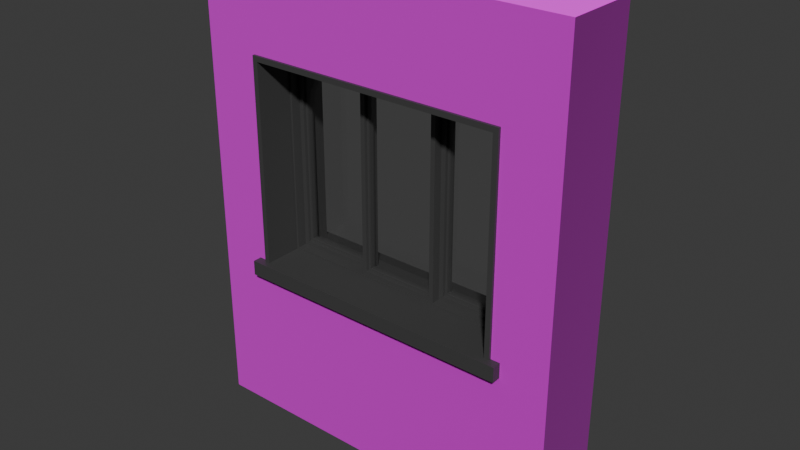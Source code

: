 # Source: Window_1x2_Transparent.blend  (saved by Blender 4.2.66; exported with 4.5.12 LTS)
import bpy
from mathutils import Matrix  # noqa: F401  (used for matrix-valued properties, if any)

bpy.ops.wm.read_factory_settings(use_empty=True)
scene = bpy.context.scene
scene.name = 'Scene'

# ---- collections
col_collection = bpy.data.collections.new('Collection'); scene.collection.children.link(col_collection)

# ---- images (referenced by path relative to the original .blend; pixels are not part of the script)
import os
ASSET_DIR = os.environ.get("B2B_ASSET_DIR", "")  # directory of the original .blend (textures are referenced by path, not embedded)
HERE = os.path.dirname(os.path.abspath(__file__))  # packed textures are extracted next to this script under _unpacked/

def load_image(name, relpath, width, height, colorspace="sRGB"):
    """Load a texture the original file referenced (path relative to the .blend, or extracted next to this script)."""
    p = next((c for c in (os.path.join(HERE, relpath), os.path.join(ASSET_DIR, relpath)) if relpath and os.path.exists(c)), "")
    if p:
        img = bpy.data.images.load(p, check_existing=True)
        img.name = name
    else:  # same state as the original file: an image datablock whose file is absent (Cycles renders it pink)
        img = bpy.data.images.new(name, width, height)
        img.source = "FILE"
        img.filepath = "//" + (relpath or name)
    img.colorspace_settings.name = colorspace
    return img
img_diffuse_texture_001 = load_image('Diffuse Texture.001', 'Grid_Albedo.png', 1024, 1024, 'sRGB')
img_diffuse_texture_002 = load_image('Diffuse Texture.002', 'Grid_Normal.png', 1024, 1024, 'Non-Color')
img_diffuse_texture = load_image('Diffuse Texture', 'Grid_Mask.png', 1024, 1024, 'Non-Color')

# ---- materials (node trees are filled in below, after node groups)
mat_x = bpy.data.materials.new('材质')
mat_x.roughness = 0.9293
mat_x.specular_intensity = 1.0
mat_material_001 = bpy.data.materials.new('Material.001')
mat_material_002 = bpy.data.materials.new('Material.002')

# ---- material node trees
mat_x.use_nodes = True; mat_x.node_tree.nodes.clear()
_N = mat_x.node_tree.nodes; _L = mat_x.node_tree.links
n0 = _N.new('ShaderNodeBsdfPrincipled'); n0.name = 'Principled BSDF'; n0.location = (10, 300)
n0.inputs[2].default_value = 0.9293
n0.inputs[13].default_value = 1.0
n1 = _N.new('ShaderNodeOutputMaterial'); n1.name = 'Material Output'; n1.location = (300, 300)
n2 = _N.new('ShaderNodeNormalMap'); n2.name = 'Normal Map'; n2.location = (-300, -300)
n2.label = 'Normal/Map'
n3 = _N.new('ShaderNodeTexImage'); n3.name = 'Image Texture'; n3.location = (-300, 600)
n3.image = img_diffuse_texture_001
n4 = _N.new('ShaderNodeTexImage'); n4.name = 'Image Texture.001'; n4.location = (-600, -900)
n4.image = img_diffuse_texture_002
n5 = _N.new('ShaderNodeTexImage'); n5.name = 'Image Texture.002'; n5.location = (-300, 300)
n5.image = img_diffuse_texture
_L.new(n0.outputs[0], n1.inputs[0])
_L.new(n2.outputs[0], n0.inputs[5])
_L.new(n3.outputs[0], n0.inputs[0])
_L.new(n4.outputs[0], n2.inputs[1])
_L.new(n5.outputs[0], n0.inputs[1])
n1.is_active_output = True
mat_material_001.use_nodes = True; mat_material_001.node_tree.nodes.clear()
_N = mat_material_001.node_tree.nodes; _L = mat_material_001.node_tree.links
n0 = _N.new('ShaderNodeBsdfPrincipled'); n0.name = 'Principled BSDF'; n0.location = (10, 300)
n0.inputs[1].default_value = 1.0
n0.inputs[2].default_value = 0.0
n0.inputs[4].default_value = 0.1
n1 = _N.new('ShaderNodeOutputMaterial'); n1.name = 'Material Output'; n1.location = (300, 300)
_L.new(n0.outputs[0], n1.inputs[0])
n1.is_active_output = True
mat_material_002.use_nodes = True; mat_material_002.node_tree.nodes.clear()
_N = mat_material_002.node_tree.nodes; _L = mat_material_002.node_tree.links
n0 = _N.new('ShaderNodeBsdfPrincipled'); n0.name = 'Principled BSDF'; n0.location = (10, 300)
n0.inputs[0].default_value = (0.05318, 0.05318, 0.05318, 1.0)
n1 = _N.new('ShaderNodeOutputMaterial'); n1.name = 'Material Output'; n1.location = (300, 300)
_L.new(n0.outputs[0], n1.inputs[0])
n1.is_active_output = True

# ---- world
world_world = bpy.data.worlds.new('World'); scene.world = world_world
world_world.use_nodes = True; world_world.node_tree.nodes.clear()
_N = world_world.node_tree.nodes; _L = world_world.node_tree.links
n0 = _N.new('ShaderNodeOutputWorld'); n0.name = 'World Output'; n0.location = (300, 300)
n1 = _N.new('ShaderNodeBackground'); n1.name = 'Background'; n1.location = (10, 300)
n1.inputs[0].default_value = (0.05088, 0.05088, 0.05088, 1.0)
_L.new(n1.outputs[0], n0.inputs[0])
n0.is_active_output = True
world_world.color = (0.05088, 0.05088, 0.05088)
world_world.sun_shadow_jitter_overblur = 0.0

# ---- meshes
me_window_1x2 = bpy.data.meshes.new('Window_1x2')
me_window_1x2.from_pydata([(100.0, 1.837e-15, -30.0), (100.0, 250.0, -30.0), (100.0, -6.123e-16, 10.0), (100.0, 250.0, 10.0), (-100.0, 1.837e-15, -30.0), (-100.0, 250.0, -30.0), (-100.0, -6.123e-16, 10.0), (-100.0, 250.0, 10.0), (-100.0, 200.0, -30.0), (-100.0, 200.0, 10.0), (100.0, 200.0, 10.0), (100.0, 200.0, -30.0), (70.0, -6.123e-16, 10.0), (-70.0, -6.123e-16, 10.0), (-70.0, 250.0, 10.0), (70.0, 250.0, 10.0), (-70.0, 1.837e-15, -30.0), (70.0, 1.837e-15, -30.0), (70.0, 250.0, -30.0), (-70.0, 250.0, -30.0), (70.0, 200.0, -30.0), (-70.0, 200.0, -30.0), (-70.0, 200.0, 10.0), (70.0, 200.0, 10.0), (100.0, 85.0, 10.0), (70.0, 85.0, 10.0), (-100.0, 85.0, 10.0), (-100.0, 85.0, -30.0), (100.0, 85.0, -30.0), (-70.0, 85.0, -30.0), (70.0, 85.0, -30.0), (-70.0, 85.0, 10.0), (74.92, 81.63, -38.34), (74.92, 86.4, -38.34), (74.92, 82.41, 14.79), (74.92, 90.34, 14.79), (-74.92, 81.63, -38.34), (-74.92, 86.4, -38.34), (-74.92, 82.41, 14.79), (-74.92, 90.34, 14.79), (74.92, 82.41, -26.74), (74.92, 90.34, -26.74), (-74.92, 82.41, -26.74), (-74.92, 90.34, -26.74), (-67.2, 197.2, -31.37), (-67.2, 197.2, 11.37), (-67.2, 87.8, 11.37), (-67.2, 87.8, -31.37), (67.2, 197.2, -31.37), (67.2, 87.8, -31.37), (67.2, 197.2, 11.37), (67.2, 87.8, 11.37), (-70.0, 200.0, -31.37), (-70.0, 200.0, 11.37), (-70.0, 85.0, 11.37), (-70.0, 85.0, -31.37), (70.0, 200.0, -31.37), (70.0, 85.0, -31.37), (70.0, 200.0, 11.37), (70.0, 85.0, 11.37), (66.14, 91.33, -21.58), (66.14, 196.1, -21.58), (-66.15, 91.33, -21.58), (-66.15, 196.1, -21.58), (-66.15, 91.33, -8.978), (66.14, 91.33, -8.978), (-66.15, 196.1, -8.978), (66.14, 196.1, -8.978), (-67.2, 197.2, -21.58), (-67.2, 197.2, -8.978), (-67.2, 90.27, -8.978), (-67.2, 90.27, -21.58), (67.19, 197.2, -21.58), (67.19, 90.27, -21.58), (67.19, 197.2, -8.978), (67.19, 90.27, -8.978), (-63.71, 193.7, -21.09), (-63.71, 193.7, -14.24), (-63.71, 93.76, -14.24), (-63.71, 93.76, -21.09), (-24.49, 193.7, -21.09), (-24.49, 93.76, -21.09), (-24.49, 193.7, -14.24), (-24.49, 93.76, -14.24), (-66.15, 196.1, -21.09), (-66.15, 196.1, -14.24), (-66.15, 91.33, -14.24), (-66.15, 91.33, -21.09), (-22.05, 196.1, -21.09), (-22.05, 91.33, -21.09), (-22.05, 196.1, -14.24), (-22.05, 91.33, -14.24), (-63.71, 193.7, -15.95), (-63.71, 193.7, -19.37), (-63.71, 93.76, -15.95), (-63.71, 93.76, -19.37), (-24.49, 193.7, -15.95), (-24.49, 193.7, -19.37), (-24.49, 93.76, -15.95), (-24.49, 93.76, -19.37), (-62.59, 192.6, -15.95), (-62.59, 192.6, -19.37), (-62.59, 94.89, -15.95), (-62.59, 94.89, -19.37), (-25.61, 192.6, -15.95), (-25.61, 192.6, -19.37), (-25.61, 94.89, -15.95), (-25.61, 94.89, -19.37), (-63.23, 193.1, -16.77), (-63.23, 193.1, -18.55), (-63.23, 94.17, -16.77), (-63.23, 94.17, -18.55), (-24.97, 193.1, -16.77), (-24.97, 193.1, -18.55), (-24.97, 94.17, -16.77), (-24.97, 94.17, -18.55), (24.48, 193.7, -21.09), (24.48, 193.7, -14.24), (24.48, 93.76, -14.24), (24.48, 93.76, -21.09), (63.7, 193.7, -21.09), (63.7, 93.76, -21.09), (63.7, 193.7, -14.24), (63.7, 93.76, -14.24), (22.04, 196.1, -21.09), (22.04, 196.1, -14.24), (22.04, 91.33, -14.24), (22.04, 91.33, -21.09), (66.14, 196.1, -21.09), (66.14, 91.33, -21.09), (66.14, 196.1, -14.24), (66.14, 91.33, -14.24), (24.48, 193.7, -15.95), (24.48, 193.7, -19.37), (24.48, 93.76, -15.95), (24.48, 93.76, -19.37), (63.7, 193.7, -15.95), (63.7, 193.7, -19.37), (63.7, 93.76, -15.95), (63.7, 93.76, -19.37), (25.6, 192.6, -15.95), (25.6, 192.6, -19.37), (25.6, 94.89, -15.95), (25.6, 94.89, -19.37), (62.58, 192.6, -15.95), (62.58, 192.6, -19.37), (62.58, 94.89, -15.95), (62.58, 94.89, -19.37), (24.96, 193.1, -16.77), (24.96, 193.1, -18.55), (24.96, 94.17, -16.77), (24.96, 94.17, -18.55), (63.22, 193.1, -16.77), (63.22, 193.1, -18.55), (63.22, 94.17, -16.77), (63.22, 94.17, -18.55), (-19.61, 193.7, -16.39), (-19.61, 193.7, -9.541), (-19.61, 93.76, -9.541), (-19.61, 93.76, -16.39), (19.6, 193.7, -16.39), (19.6, 93.76, -16.39), (19.6, 193.7, -9.541), (19.6, 93.76, -9.541), (-22.05, 196.1, -16.39), (-22.05, 196.1, -9.541), (-22.05, 91.33, -9.541), (-22.05, 91.33, -16.39), (22.04, 196.1, -16.39), (22.04, 91.33, -16.39), (22.04, 196.1, -9.541), (22.04, 91.33, -9.541), (-19.61, 193.7, -11.25), (-19.61, 193.7, -14.68), (-19.61, 93.76, -11.25), (-19.61, 93.76, -14.68), (19.6, 193.7, -11.25), (19.6, 193.7, -14.68), (19.6, 93.76, -11.25), (19.6, 93.76, -14.68), (-18.49, 192.6, -11.25), (-18.49, 192.6, -14.68), (-18.49, 94.89, -11.25), (-18.49, 94.89, -14.68), (18.48, 192.6, -11.25), (18.48, 192.6, -14.68), (18.48, 94.89, -11.25), (18.48, 94.89, -14.68), (-19.13, 193.1, -12.07), (-19.13, 193.1, -13.86), (-19.13, 94.17, -12.07), (-19.13, 94.17, -13.86), (19.12, 193.1, -12.07), (19.12, 193.1, -13.86), (19.12, 94.17, -12.07), (19.12, 94.17, -13.86)], [], [(11, 1, 3, 10), (7, 14, 19, 5), (9, 7, 5, 8), (24, 10, 23, 25), (2, 12, 17, 0), (8, 5, 19, 21), (15, 3, 1, 18), (22, 14, 7, 9), (20, 18, 1, 11), (13, 6, 4, 16), (15, 18, 19, 14), (13, 16, 17, 12), (30, 17, 16, 29), (31, 13, 12, 25), (10, 3, 15, 23), (14, 22, 23, 15), (18, 20, 21, 19), (30, 20, 11, 28), (31, 22, 9, 26), (27, 8, 21, 29), (26, 9, 8, 27), (28, 11, 10, 24), (0, 28, 24, 2), (6, 26, 27, 4), (4, 27, 29, 16), (13, 31, 26, 6), (17, 30, 28, 0), (31, 25, 30, 29), (29, 21, 22, 31), (2, 24, 25, 12), (25, 23, 20, 30), (20, 23, 22, 21), (40, 41, 35, 34), (34, 35, 39, 38), (42, 43, 37, 36), (36, 37, 33, 32), (40, 42, 36, 32), (43, 41, 33, 37), (39, 35, 41, 43), (34, 38, 42, 40), (38, 39, 43, 42), (32, 33, 41, 40), (50, 45, 44, 48), (46, 47, 44, 45), (51, 50, 48, 49), (51, 49, 47, 46), (58, 56, 52, 53), (54, 53, 52, 55), (59, 57, 56, 58), (59, 54, 55, 57), (45, 50, 58, 53), (51, 46, 54, 59), (46, 45, 53, 54), (44, 47, 55, 52), (48, 44, 52, 56), (47, 49, 57, 55), (50, 51, 59, 58), (49, 48, 56, 57), (74, 72, 68, 69), (70, 69, 68, 71), (75, 73, 72, 74), (75, 70, 71, 73), (68, 63, 62, 71), (71, 62, 60, 73), (73, 60, 61, 72), (69, 66, 67, 74), (70, 64, 66, 69), (72, 61, 63, 68), (74, 67, 65, 75), (75, 65, 64, 70), (65, 60, 62, 64), (65, 67, 61, 60), (64, 62, 63, 66), (67, 66, 63, 61), (97, 93, 76, 80), (95, 79, 76, 93), (99, 97, 80, 81), (99, 81, 79, 95), (91, 89, 88, 90), (77, 82, 90, 85), (83, 78, 86, 91), (78, 77, 85, 86), (76, 79, 87, 84), (80, 76, 84, 88), (79, 81, 89, 87), (82, 83, 91, 90), (81, 80, 88, 89), (83, 98, 94, 78), (98, 96, 104, 106), (83, 82, 96, 98), (92, 94, 102, 100), (78, 94, 92, 77), (96, 92, 100, 104), (82, 77, 92, 96), (99, 95, 103, 107), (106, 104, 105, 107), (102, 103, 101, 100), (104, 100, 101, 105), (106, 107, 103, 102), (94, 98, 106, 102), (93, 97, 105, 101), (95, 93, 101, 103), (97, 99, 107, 105), (114, 115, 113, 112), (110, 108, 109, 111), (112, 113, 109, 108), (114, 110, 111, 115), (115, 111, 109, 113), (114, 112, 108, 110), (137, 133, 116, 120), (135, 119, 116, 133), (139, 137, 120, 121), (139, 121, 119, 135), (131, 129, 128, 130), (117, 122, 130, 125), (123, 118, 126, 131), (118, 117, 125, 126), (116, 119, 127, 124), (120, 116, 124, 128), (119, 121, 129, 127), (122, 123, 131, 130), (121, 120, 128, 129), (123, 138, 134, 118), (138, 136, 144, 146), (123, 122, 136, 138), (132, 134, 142, 140), (118, 134, 132, 117), (136, 132, 140, 144), (122, 117, 132, 136), (139, 135, 143, 147), (146, 144, 145, 147), (142, 143, 141, 140), (144, 140, 141, 145), (146, 147, 143, 142), (134, 138, 146, 142), (133, 137, 145, 141), (135, 133, 141, 143), (137, 139, 147, 145), (154, 155, 153, 152), (150, 148, 149, 151), (152, 153, 149, 148), (154, 150, 151, 155), (155, 151, 149, 153), (154, 152, 148, 150), (177, 173, 156, 160), (175, 159, 156, 173), (179, 177, 160, 161), (179, 161, 159, 175), (171, 169, 168, 170), (157, 162, 170, 165), (163, 158, 166, 171), (158, 157, 165, 166), (156, 159, 167, 164), (160, 156, 164, 168), (159, 161, 169, 167), (162, 163, 171, 170), (161, 160, 168, 169), (163, 178, 174, 158), (178, 176, 184, 186), (163, 162, 176, 178), (172, 174, 182, 180), (158, 174, 172, 157), (176, 172, 180, 184), (162, 157, 172, 176), (179, 175, 183, 187), (186, 184, 185, 187), (182, 183, 181, 180), (184, 180, 181, 185), (186, 187, 183, 182), (174, 178, 186, 182), (173, 177, 185, 181), (175, 173, 181, 183), (177, 179, 187, 185), (194, 195, 193, 192), (190, 188, 189, 191), (192, 193, 189, 188), (194, 190, 191, 195), (195, 191, 189, 193), (194, 192, 188, 190)])
me_window_1x2.polygons.foreach_set('use_smooth', [True] * 179)
me_window_1x2.polygons.foreach_set('material_index', [0, 0, 0, 0, 0, 0, 0, 0, 0, 0, 0, 0, 0, 0, 0, 0, 0, 0, 0, 0, 0, 0, 0, 0, 0, 0, 0, 2, 2, 0, 2, 2, 2, 2, 2, 2, 2, 2, 2, 2, 2, 2, 2, 2, 2, 2, 2, 2, 2, 2, 2, 2, 2, 2, 2, 2, 2, 2, 2, 2, 2, 2, 2, 2, 2, 2, 2, 2, 2, 2, 2, 2, 2, 2, 2, 2, 2, 2, 2, 2, 2, 2, 2, 2, 2, 2, 2, 2, 2, 2, 2, 2, 2, 2, 2, 2, 2, 2, 2, 2, 2, 2, 2, 2, 2, 2, 2, 1, 1, 2, 2, 2, 2, 2, 2, 2, 2, 2, 2, 2, 2, 2, 2, 2, 2, 2, 2, 2, 2, 2, 2, 2, 2, 2, 2, 2, 2, 2, 2, 2, 2, 2, 1, 1, 2, 2, 2, 2, 2, 2, 2, 2, 2, 2, 2, 2, 2, 2, 2, 2, 2, 2, 2, 2, 2, 2, 2, 2, 2, 2, 2, 2, 2, 2, 2, 2, 2, 1, 1])
_k = set([(0, 2), (0, 17), (0, 28), (1, 3), (1, 11), (1, 18), (2, 12), (2, 24), (3, 10), (3, 15), (4, 6), (4, 16), (4, 27), (5, 7), (5, 8), (5, 19), (6, 13), (6, 26), (7, 9), (7, 14), (8, 27), (9, 26), (10, 24), (11, 28), (12, 13), (14, 15), (16, 17), (18, 19), (20, 21), (20, 23), (20, 30), (21, 22), (21, 29), (22, 23), (22, 31), (23, 25), (25, 30), (25, 31), (29, 30), (29, 31), (32, 33), (32, 36), (32, 40), (33, 37), (33, 41), (34, 35), (34, 38), (34, 40), (35, 39), (35, 41), (36, 37), (36, 42), (37, 43), (38, 39), (38, 42), (39, 43), (40, 42), (41, 43), (44, 45), (44, 47), (44, 48), (45, 46), (45, 50), (46, 47), (46, 51), (47, 49), (48, 49), (48, 50), (49, 51), (50, 51), (52, 53), (52, 55), (52, 56), (53, 54), (53, 58), (54, 55), (54, 59), (55, 57), (56, 57), (56, 58), (57, 59), (58, 59), (60, 61), (60, 62), (60, 65), (61, 63), (61, 67), (62, 63), (62, 64), (63, 66), (64, 65), (64, 66), (65, 67), (66, 67), (68, 69), (68, 71), (68, 72), (69, 70), (69, 74), (70, 71), (70, 75), (71, 73), (72, 73), (72, 74), (73, 75), (74, 75), (76, 79), (76, 80), (76, 93), (77, 78), (77, 82), (77, 92), (78, 83), (78, 94), (79, 81), (79, 95), (80, 81), (80, 97), (81, 99), (82, 83), (82, 96), (83, 98), (84, 87), (84, 88), (85, 86), (85, 90), (86, 91), (87, 89), (88, 89), (88, 90), (89, 91), (90, 91), (92, 94), (92, 96), (93, 95), (93, 97), (94, 98), (95, 99), (96, 98), (97, 99), (100, 101), (100, 102), (100, 104), (101, 103), (101, 105), (102, 103), (102, 106), (103, 107), (104, 105), (104, 106), (105, 107), (106, 107), (108, 109), (108, 110), (108, 112), (109, 111), (109, 113), (110, 111), (110, 114), (111, 115), (112, 113), (112, 114), (113, 115), (114, 115), (116, 119), (116, 120), (116, 133), (117, 118), (117, 122), (117, 132), (118, 123), (118, 134), (119, 121), (119, 135), (120, 121), (120, 137), (121, 139), (122, 123), (122, 136), (123, 138), (124, 127), (124, 128), (125, 126), (125, 130), (126, 131), (127, 129), (128, 129), (128, 130), (129, 131), (130, 131), (132, 134), (132, 136), (133, 135), (133, 137), (134, 138), (135, 139), (136, 138), (137, 139), (140, 141), (140, 142), (140, 144), (141, 143), (141, 145), (142, 143), (142, 146), (143, 147), (144, 145), (144, 146), (145, 147), (146, 147), (148, 149), (148, 150), (148, 152), (149, 151), (149, 153), (150, 151), (150, 154), (151, 155), (152, 153), (152, 154), (153, 155), (154, 155), (156, 159), (156, 160), (156, 173), (157, 158), (157, 162), (157, 172), (158, 163), (158, 174), (159, 161), (159, 175), (160, 161), (160, 177), (161, 179), (162, 163), (162, 176), (163, 178), (164, 167), (164, 168), (165, 166), (165, 170), (166, 171), (167, 169), (168, 169), (168, 170), (169, 171), (170, 171), (172, 174), (172, 176), (173, 175), (173, 177), (174, 178), (175, 179), (176, 178), (177, 179), (180, 181), (180, 182), (180, 184), (181, 183), (181, 185), (182, 183), (182, 186), (183, 187), (184, 185), (184, 186), (185, 187), (186, 187), (188, 189), (188, 190), (188, 192), (189, 191), (189, 193), (190, 191), (190, 194), (191, 195), (192, 193), (192, 194), (193, 195), (194, 195)])
me_window_1x2.attributes.new('sharp_edge', 'BOOLEAN', 'EDGE').data.foreach_set('value', [ (min(e.vertices), max(e.vertices)) in _k for e in me_window_1x2.edges])
_uv = me_window_1x2.uv_layers.new(name='UV 贴图')
_uv.uv.foreach_set('vector', [0.7, 0.5, 0.7, 1.0, 0.3, 1.0, 0.3, 0.5, -0.5, 0.6, -0.2, 0.6, -0.2, 1.0, -0.5, 1.0, 0.7, 0.5, 0.7, 1.0, 0.3, 1.0, 0.3, 0.5, -0.5, 1.65, -0.5, 0.5, -0.2, 0.5, -0.2, 1.65, 1.0, 3.775e-09, 1.0, 0.1639, 0.9167, 0.1639, 0.9167, 0.0, 1.5, 0.5, 1.5, 1.0, 1.2, 1.0, 1.2, 0.5, 1.2, 0.6, 1.5, 0.6, 1.5, 1.0, 1.2, 1.0, 1.2, 0.5, 1.2, 3.576e-07, 1.5, 4.768e-07, 1.5, 0.5, -0.2, 0.5, -0.2, 1.0, -0.5, 1.0, -0.5, 0.5, 1.0, 0.3361, 1.0, 0.5, 0.9167, 0.5, 0.9167, 0.3361, 1.2, 0.6, 1.2, 1.0, -0.2, 1.0, -0.2, 0.6, 1.0, 0.3361, 0.9167, 0.3361, 0.9167, 0.1639, 1.0, 0.1639, -0.2, -0.65, -0.2, -1.5, 1.2, -1.5, 1.2, -0.65, 1.2, 1.65, 1.2, 2.5, -0.2, 2.5, -0.2, 1.65, -0.5, 0.5, -0.5, 0.0, -0.2, 2.384e-07, -0.2, 0.5, 1.2, 3.576e-07, 1.2, 0.5, -0.2, 0.5, -0.2, 2.384e-07, -0.2, 1.0, -0.2, 0.5, 1.2, 0.5, 1.2, 1.0, -0.2, -0.65, -0.2, 0.5, -0.5, 0.5, -0.5, -0.65, 1.2, 1.65, 1.2, 0.5, 1.5, 0.5, 1.5, 1.65, 1.5, -0.65, 1.5, 0.5, 1.2, 0.5, 1.2, -0.65, 0.7, -0.65, 0.7, 0.5, 0.3, 0.5, 0.3, -0.65, 0.7, -0.65, 0.7, 0.5, 0.3, 0.5, 0.3, -0.65, 0.7, -1.5, 0.7, -0.65, 0.3, -0.65, 0.3, -1.5, 0.7, -1.5, 0.7, -0.65, 0.3, -0.65, 0.3, -1.5, 1.5, -1.5, 1.5, -0.65, 1.2, -0.65, 1.2, -1.5, 1.2, 2.5, 1.2, 1.65, 1.5, 1.65, 1.5, 2.5, -0.2, -1.5, -0.2, -0.65, -0.5, -0.65, -0.5, -1.5, 0.4168, 0.4998, 0.4165, 0.4998, 0.4168, 0.5003, 0.4165, 0.5003, 0.4165, 0.5003, 0.4165, 0.5001, 0.4168, 0.4995, 0.4168, 0.4998, -0.5, 2.5, -0.5, 1.65, -0.2, 1.65, -0.2, 2.5, 0.4165, 0.4998, 0.4165, 0.4995, 0.4168, 0.5001, 0.4168, 0.5003, 0.4168, 0.5001, 0.4165, 0.4995, 0.4168, 0.4995, 0.4165, 0.5001, 0.3001, 1.664, 0.2209, 1.664, 0.2209, 1.249, 0.3001, 1.249, 0.3001, 1.249, 0.2209, 1.249, 0.2209, -0.2492, 0.3001, -0.2492, 0.3001, -0.6645, 0.2209, -0.6645, 0.2603, -0.7804, 0.3079, -0.7804, -0.3646, -0.2492, -0.3169, -0.2492, -0.3169, 1.249, -0.3646, 1.249, 0.7155, 1.249, 0.7155, -0.2492, 0.8317, -0.2492, 0.8317, 1.249, -0.1945, -0.2492, -0.1945, 1.249, -0.3169, 1.249, -0.3169, -0.2492, 0.2209, -0.2492, 0.2209, 1.249, -0.1945, 1.249, -0.1945, -0.2492, 0.3001, 1.249, 0.3001, -0.2492, 0.7155, -0.2492, 0.7155, 1.249, 0.3001, -0.2492, 0.2209, -0.2492, 0.2209, -0.6645, 0.3001, -0.6645, 0.3079, 1.78, 0.2603, 1.78, 0.2209, 1.664, 0.3001, 1.664, 0.6137, -2.776, 0.6137, -1.432, 0.1863, -1.432, 0.1863, -2.776, 0.6137, -0.338, 0.1863, -0.338, 0.1863, -1.432, 0.6137, -1.432, 0.6137, 1.006, 0.6137, 2.1, 0.1863, 2.1, 0.1863, 1.006, 0.6137, 1.006, 0.1863, 1.006, 0.1863, -0.338, 0.6137, -0.338, 0.2863, 0.8, 0.7137, 0.8, 0.7137, 2.2, 0.2863, 2.2, 0.2863, 3.35, 0.2863, 2.2, 0.7137, 2.2, 0.7137, 3.35, 0.2863, -0.35, 0.7137, -0.35, 0.7137, 0.8, 0.2863, 0.8, 0.2863, -0.35, 0.2863, -1.75, 0.7137, -1.75, 0.7137, -0.35, -0.472, -0.172, -0.472, 1.172, -0.5, 1.2, -0.5, -0.2, 0.622, 1.172, 0.622, -0.172, 0.65, -0.2, 0.65, 1.2, 0.622, -0.172, -0.472, -0.172, -0.5, -0.2, 0.65, -0.2, 0.472, -0.172, -0.622, -0.172, -0.65, -0.2, 0.5, -0.2, 0.472, 1.172, 0.472, -0.172, 0.5, -0.2, 0.5, 1.2, -0.622, -0.172, -0.622, 1.172, -0.65, 1.2, -0.65, -0.2, -0.472, 1.172, 0.622, 1.172, 0.65, 1.2, -0.5, 1.2, -0.622, 1.172, 0.472, 1.172, 0.5, 1.2, -0.65, 1.2, 0.2083, 0.25, 0.625, 0.75, 0.4167, 0.75, 0.4167, 0.25, 0.4167, 0.375, 0.4167, 0.25, 0.4167, 0.75, 0.4167, 0.875, 0.2083, 0.375, 0.625, 0.875, 0.625, 0.75, 0.2083, 0.25, 0.2083, 0.375, 0.4167, 0.375, 0.4167, 0.875, 0.625, 0.875, 1.432, 0.02804, 1.422, 0.03857, 0.3737, 0.03857, 0.3632, 0.02804, 0.3632, 0.02804, 0.3737, 0.03857, 0.3737, 1.361, 0.3632, 1.372, 0.3632, 1.372, 0.3737, 1.361, 1.422, 1.361, 1.432, 1.372, 0.4167, 0.25, 0.4167, 0.25, 0.2083, 0.25, 0.2083, 0.25, 0.4167, 0.375, 0.4167, 0.375, 0.4167, 0.25, 0.4167, 0.25, 1.432, 1.372, 1.422, 1.361, 1.422, 0.03857, 1.432, 0.02804, 0.2083, 0.25, 0.2083, 0.25, 0.2083, 0.375, 0.2083, 0.375, 0.2083, 0.375, 0.2083, 0.375, 0.4167, 0.375, 0.4167, 0.375, 0.126, 1.323, 2.086e-07, 1.323, 0.0, 0.0, 0.126, 0.0, 0.126, 1.323, 0.126, 2.371, 4.47e-07, 2.371, 2.086e-07, 1.323, 0.126, 4.742, 5.066e-07, 4.742, 5.066e-07, 3.694, 0.126, 3.694, 0.126, 2.371, 0.126, 3.694, 5.066e-07, 3.694, 4.47e-07, 2.371, 0.5102, 0.8064, 0.5102, 0.4143, 0.5274, 0.4143, 0.5274, 0.8064, 0.2833, 0.4003, 0.3004, 0.4003, 0.3004, 1.4, 0.2833, 1.4, 0.2481, 0.4003, 0.2481, 1.4, 0.2309, 1.4, 0.2309, 0.4003, 0.4706, 0.4143, 0.4877, 0.4143, 0.4877, 0.8064, 0.4706, 0.8064, 0.138, 0.3759, 0.2065, 0.3759, 0.2065, 1.424, 0.138, 1.424, 0.5742, 0.4143, 0.5742, 0.8064, 0.5498, 0.8308, 0.5498, 0.3899, 0.4481, 0.8064, 0.4481, 0.4143, 0.4725, 0.3899, 0.4725, 0.8308, 0.268, 0.4003, 0.268, 1.4, 0.2436, 1.424, 0.2436, 0.3759, 0.3004, 1.4, 0.3004, 0.4003, 0.3248, 0.3759, 0.3248, 1.424, 0.5274, 0.8064, 0.5274, 0.4143, 0.5517, 0.3899, 0.5517, 0.8308, 0.4877, 0.8064, 0.4877, 0.4143, 0.5121, 0.3899, 0.5121, 0.8308, 0.1136, 1.4, 0.1136, 0.4003, 0.138, 0.3759, 0.138, 1.424, 0.2309, 0.4003, 0.2309, 1.4, 0.2065, 1.424, 0.2065, 0.3759, 0.4481, 0.8064, 0.431, 0.8064, 0.431, 0.4143, 0.4481, 0.4143, 0.5283, 0.0003271, 0.5283, 0.9997, 0.5171, 0.9885, 0.5171, 0.01153, 0.1136, 0.4003, 0.1136, 1.4, 0.09652, 1.4, 0.09652, 0.4003, 0.4717, 0.9997, 0.4717, 0.0003268, 0.4829, 0.01153, 0.4829, 0.9885, 0.268, 0.4003, 0.2852, 0.4003, 0.2852, 1.4, 0.268, 1.4, 0.5283, 0.3039, 0.5283, 0.6961, 0.5171, 0.6849, 0.5171, 0.3151, 0.5742, 0.8064, 0.5742, 0.4143, 0.5914, 0.4143, 0.5914, 0.8064, 0.5283, 0.3039, 0.5283, 0.6961, 0.5171, 0.6849, 0.5171, 0.3151, 0.5171, 0.01153, 0.5171, 0.9885, 0.4829, 0.9885, 0.4829, 0.01153, 0.4829, 0.01153, 0.5171, 0.01153, 0.5171, 0.9885, 0.4829, 0.9885, 0.5171, 0.3151, 0.5171, 0.6849, 0.4829, 0.6849, 0.4829, 0.3151, 0.4829, 0.3151, 0.5171, 0.3151, 0.5171, 0.6849, 0.4829, 0.6849, 0.4717, 0.6961, 0.4717, 0.3039, 0.4829, 0.3151, 0.4829, 0.6849, 0.4717, 0.6961, 0.4717, 0.3039, 0.4829, 0.3151, 0.4829, 0.6849, 0.5283, 0.0003267, 0.5283, 0.9997, 0.5171, 0.9885, 0.5171, 0.01153, 0.4717, 0.9997, 0.4717, 0.0003271, 0.4829, 0.01153, 0.4829, 0.9885, 0.5089, 1.595, 0.4911, 1.595, 0.4911, 0.6051, 0.5089, 0.6051, 0.4911, 1.595, 0.4911, 0.6051, 0.5089, 0.6051, 0.5089, 1.595, 0.5089, 1.291, 0.4911, 1.291, 0.4911, 0.9087, 0.5089, 0.9087, 0.5089, 0.9087, 0.5089, 1.291, 0.4911, 1.291, 0.4911, 0.9087, 0.6913, 1.595, 0.3087, 1.595, 0.3087, 0.6051, 0.6913, 0.6051, 0.3087, 1.595, 0.3087, 0.6051, 0.6913, 0.6051, 0.6913, 1.595, 0.5102, 0.8064, 0.5102, 0.4143, 0.5274, 0.4143, 0.5274, 0.8064, 0.2833, 0.4003, 0.3004, 0.4003, 0.3004, 1.4, 0.2833, 1.4, 0.2481, 0.4003, 0.2481, 1.4, 0.2309, 1.4, 0.2309, 0.4003, 0.4706, 0.4143, 0.4877, 0.4143, 0.4877, 0.8064, 0.4706, 0.8064, 0.138, 0.3759, 0.2065, 0.3759, 0.2065, 1.424, 0.138, 1.424, 0.5742, 0.4143, 0.5742, 0.8064, 0.5498, 0.8308, 0.5498, 0.3899, 0.4481, 0.8064, 0.4481, 0.4143, 0.4725, 0.3899, 0.4725, 0.8308, 0.268, 0.4003, 0.268, 1.4, 0.2436, 1.424, 0.2436, 0.3759, 0.3004, 1.4, 0.3004, 0.4003, 0.3248, 0.3759, 0.3248, 1.424, 0.5274, 0.8064, 0.5274, 0.4143, 0.5517, 0.3899, 0.5517, 0.8308, 0.4877, 0.8064, 0.4877, 0.4143, 0.5121, 0.3899, 0.5121, 0.8308, 0.1136, 1.4, 0.1136, 0.4003, 0.138, 0.3759, 0.138, 1.424, 0.2309, 0.4003, 0.2309, 1.4, 0.2065, 1.424, 0.2065, 0.3759, 0.4481, 0.8064, 0.431, 0.8064, 0.431, 0.4143, 0.4481, 0.4143, 0.5283, 0.0003271, 0.5283, 0.9997, 0.5171, 0.9885, 0.5171, 0.01153, 0.1136, 0.4003, 0.1136, 1.4, 0.09652, 1.4, 0.09652, 0.4003, 0.4717, 0.9997, 0.4717, 0.0003268, 0.4829, 0.01153, 0.4829, 0.9885, 0.268, 0.4003, 0.2852, 0.4003, 0.2852, 1.4, 0.268, 1.4, 0.5283, 0.3039, 0.5283, 0.6961, 0.5171, 0.6849, 0.5171, 0.3151, 0.5742, 0.8064, 0.5742, 0.4143, 0.5914, 0.4143, 0.5914, 0.8064, 0.5283, 0.3039, 0.5283, 0.6961, 0.5171, 0.6849, 0.5171, 0.3151, 0.5171, 0.01153, 0.5171, 0.9885, 0.4829, 0.9885, 0.4829, 0.01153, 0.4829, 0.01153, 0.5171, 0.01153, 0.5171, 0.9885, 0.4829, 0.9885, 0.5171, 0.3151, 0.5171, 0.6849, 0.4829, 0.6849, 0.4829, 0.3151, 0.4829, 0.3151, 0.5171, 0.3151, 0.5171, 0.6849, 0.4829, 0.6849, 0.4717, 0.6961, 0.4717, 0.3039, 0.4829, 0.3151, 0.4829, 0.6849, 0.4717, 0.6961, 0.4717, 0.3039, 0.4829, 0.3151, 0.4829, 0.6849, 0.5283, 0.0003267, 0.5283, 0.9997, 0.5171, 0.9885, 0.5171, 0.01153, 0.4717, 0.9997, 0.4717, 0.0003271, 0.4829, 0.01153, 0.4829, 0.9885, 0.5089, 1.595, 0.4911, 1.595, 0.4911, 0.6051, 0.5089, 0.6051, 0.4911, 1.595, 0.4911, 0.6051, 0.5089, 0.6051, 0.5089, 1.595, 0.5089, 1.291, 0.4911, 1.291, 0.4911, 0.9087, 0.5089, 0.9087, 0.5089, 0.9087, 0.5089, 1.291, 0.4911, 1.291, 0.4911, 0.9087, 0.6913, 1.595, 0.3087, 1.595, 0.3087, 0.6051, 0.6913, 0.6051, 0.3087, 1.595, 0.3087, 0.6051, 0.6913, 0.6051, 0.6913, 1.595, 0.5102, 0.8064, 0.5102, 0.4143, 0.5274, 0.4143, 0.5274, 0.8064, 0.2833, 0.4003, 0.3004, 0.4003, 0.3004, 1.4, 0.2833, 1.4, 0.2481, 0.4003, 0.2481, 1.4, 0.2309, 1.4, 0.2309, 0.4003, 0.4706, 0.4143, 0.4877, 0.4143, 0.4877, 0.8064, 0.4706, 0.8064, 0.138, 0.3759, 0.2065, 0.3759, 0.2065, 1.424, 0.138, 1.424, 0.5742, 0.4143, 0.5742, 0.8064, 0.5498, 0.8308, 0.5498, 0.3899, 0.4481, 0.8064, 0.4481, 0.4143, 0.4725, 0.3899, 0.4725, 0.8308, 0.268, 0.4003, 0.268, 1.4, 0.2436, 1.424, 0.2436, 0.3759, 0.3004, 1.4, 0.3004, 0.4003, 0.3248, 0.3759, 0.3248, 1.424, 0.5274, 0.8064, 0.5274, 0.4143, 0.5517, 0.3899, 0.5517, 0.8308, 0.4877, 0.8064, 0.4877, 0.4143, 0.5121, 0.3899, 0.5121, 0.8308, 0.1136, 1.4, 0.1136, 0.4003, 0.138, 0.3759, 0.138, 1.424, 0.2309, 0.4003, 0.2309, 1.4, 0.2065, 1.424, 0.2065, 0.3759, 0.4481, 0.8064, 0.431, 0.8064, 0.431, 0.4143, 0.4481, 0.4143, 0.5283, 0.0003271, 0.5283, 0.9997, 0.5171, 0.9885, 0.5171, 0.01153, 0.1136, 0.4003, 0.1136, 1.4, 0.09652, 1.4, 0.09652, 0.4003, 0.4717, 0.9997, 0.4717, 0.0003268, 0.4829, 0.01153, 0.4829, 0.9885, 0.268, 0.4003, 0.2852, 0.4003, 0.2852, 1.4, 0.268, 1.4, 0.5283, 0.3039, 0.5283, 0.6961, 0.5171, 0.6849, 0.5171, 0.3151, 0.5742, 0.8064, 0.5742, 0.4143, 0.5914, 0.4143, 0.5914, 0.8064, 0.5283, 0.3039, 0.5283, 0.6961, 0.5171, 0.6849, 0.5171, 0.3151, 0.5171, 0.01153, 0.5171, 0.9885, 0.4829, 0.9885, 0.4829, 0.01153, 0.4829, 0.01153, 0.5171, 0.01153, 0.5171, 0.9885, 0.4829, 0.9885, 0.5171, 0.3151, 0.5171, 0.6849, 0.4829, 0.6849, 0.4829, 0.3151, 0.4829, 0.3151, 0.5171, 0.3151, 0.5171, 0.6849, 0.4829, 0.6849, 0.4717, 0.6961, 0.4717, 0.3039, 0.4829, 0.3151, 0.4829, 0.6849, 0.4717, 0.6961, 0.4717, 0.3039, 0.4829, 0.3151, 0.4829, 0.6849, 0.5283, 0.0003267, 0.5283, 0.9997, 0.5171, 0.9885, 0.5171, 0.01153, 0.4717, 0.9997, 0.4717, 0.0003271, 0.4829, 0.01153, 0.4829, 0.9885, 0.5089, 1.595, 0.4911, 1.595, 0.4911, 0.6051, 0.5089, 0.6051, 0.4911, 1.595, 0.4911, 0.6051, 0.5089, 0.6051, 0.5089, 1.595, 0.5089, 1.291, 0.4911, 1.291, 0.4911, 0.9087, 0.5089, 0.9087, 0.5089, 0.9087, 0.5089, 1.291, 0.4911, 1.291, 0.4911, 0.9087, 0.6913, 1.595, 0.3087, 1.595, 0.3087, 0.6051, 0.6913, 0.6051, 0.3087, 1.595, 0.3087, 0.6051, 0.6913, 0.6051, 0.6913, 1.595])
me_window_1x2.materials.append(mat_x)
me_window_1x2.materials.append(mat_material_001)
me_window_1x2.materials.append(mat_material_002)
me_window_1x2.update()
me_window_1x2.normals_split_custom_set([tuple(v) for v in zip(*[iter([1.0, 0.0, 0.0, 1.0, 0.0, 0.0, 1.0, 0.0, 0.0, 1.0, 0.0, 0.0, 0.0, 1.0, 0.0, 0.0, 1.0, 0.0, 0.0, 1.0, 0.0, 0.0, 1.0, 0.0, -1.0, 0.0, 0.0, -1.0, 0.0, 0.0, -1.0, 0.0, 0.0, -1.0, 0.0, 0.0, -1.769e-08, 0.0, 1.0, -1.769e-08, 0.0, 1.0, -1.179e-08, 0.0, 1.0, -1.35e-08, 0.0, 1.0, 0.0, -1.0, -6.123e-17, 0.0, -1.0, -6.123e-17, 0.0, -1.0, -6.123e-17, 0.0, -1.0, -6.123e-17, 0.0, 0.0, -1.0, 0.0, 0.0, -1.0, 0.0, 0.0, -1.0, 0.0, 0.0, -1.0, 0.0, 1.0, 0.0, 0.0, 1.0, 0.0, 0.0, 1.0, 0.0, 0.0, 1.0, 0.0, -1.356e-08, -4.561e-09, 1.0, -2.035e-08, -4.768e-09, 1.0, -4.069e-08, -9.537e-09, 1.0, -2.035e-08, -6.842e-09, 1.0, 0.0, 0.0, -1.0, 0.0, 0.0, -1.0, 0.0, 0.0, -1.0, 0.0, 0.0, -1.0, 0.0, -1.0, -6.123e-17, 0.0, -1.0, -6.123e-17, 0.0, -1.0, -6.123e-17, 0.0, -1.0, -6.123e-17, 0.0, 1.0, 0.0, 0.0, 1.0, 0.0, 0.0, 1.0, 0.0, 0.0, 1.0, 0.0, 0.0, -1.0, -6.123e-17, 0.0, -1.0, -6.123e-17, 0.0, -1.0, -6.123e-17, 0.0, -1.0, -6.123e-17, 0.0, 0.0, -1.0, 0.0, 0.0, -1.0, 0.0, 0.0, -1.0, 0.0, 0.0, -1.0, -1.71e-09, -1.382e-09, 1.0, -2.565e-09, 0.0, 1.0, -2.565e-09, 0.0, 1.0, -1.35e-08, 0.0, 1.0, -1.769e-08, 0.0, 1.0, 0.0, 0.0, 1.0, 0.0, 0.0, 1.0, -1.179e-08, 0.0, 1.0, -2.035e-08, -4.768e-09, 1.0, -1.356e-08, -4.561e-09, 1.0, -1.179e-08, 0.0, 1.0, 0.0, 0.0, 1.0, 0.0, 0.0, -1.0, 0.0, 0.0, -1.0, 0.0, 0.0, -1.0, 0.0, 0.0, -1.0, 0.0, 0.0, -1.0, 0.0, 0.0, -1.0, 0.0, 0.0, -1.0, 0.0, 0.0, -1.0, -1.71e-09, -1.382e-09, 1.0, -1.356e-08, -4.561e-09, 1.0, -2.035e-08, -6.842e-09, 1.0, 0.0, -2.073e-09, 1.0, 0.0, 0.0, -1.0, 0.0, 0.0, -1.0, 0.0, 0.0, -1.0, 0.0, 0.0, -1.0, -1.0, 0.0, 0.0, -1.0, 0.0, 0.0, -1.0, 0.0, 0.0, -1.0, 0.0, 0.0, 1.0, 0.0, 0.0, 1.0, 0.0, 0.0, 1.0, 0.0, 0.0, 1.0, 0.0, 0.0, 1.0, 0.0, 0.0, 1.0, 0.0, 0.0, 1.0, 0.0, 0.0, 1.0, 0.0, 0.0, -1.0, 0.0, 0.0, -1.0, 0.0, 0.0, -1.0, 0.0, 0.0, -1.0, 0.0, 0.0, 0.0, 0.0, -1.0, 0.0, 0.0, -1.0, 0.0, 0.0, -1.0, 0.0, 0.0, -1.0, -2.565e-09, 0.0, 1.0, -1.71e-09, -1.382e-09, 1.0, 0.0, -2.073e-09, 1.0, 0.0, 0.0, 1.0, 0.0, 0.0, -1.0, 0.0, 0.0, -1.0, 0.0, 0.0, -1.0, 0.0, 0.0, -1.0, 0.0, 1.0, 0.0, 0.0, 1.0, 0.0, 0.0, 1.0, 0.0, 0.0, 1.0, 0.0, 1.0, -1.451e-08, 0.0, 1.0, -1.451e-08, 0.0, 1.0, -1.451e-08, 0.0, 1.0, -1.451e-08, 0.0, 0.0, 0.0, 1.0, -1.769e-08, 0.0, 1.0, -1.35e-08, 0.0, 1.0, -2.565e-09, 0.0, 1.0, -1.0, 0.0, 0.0, -1.0, 0.0, 0.0, -1.0, 0.0, 0.0, -1.0, 0.0, 0.0, 0.0, -1.0, 0.0, 0.0, -1.0, 0.0, 0.0, -1.0, 0.0, 0.0, -1.0, 0.0, 1.0, 0.0, 0.0, 1.0, 0.0, 0.0, 1.0, 0.0, 0.0, 1.0, 0.0, 0.0, 0.0, 0.0, 1.0, 0.0, 0.0, 1.0, 0.0, 0.0, 1.0, 0.0, 0.0, 1.0, -1.0, 0.0, 0.0, -1.0, 0.0, 0.0, -1.0, 0.0, 0.0, -1.0, 0.0, 0.0, 0.0, 0.0, -1.0, 0.0, 0.0, -1.0, 0.0, 0.0, -1.0, 0.0, 0.0, -1.0, 0.0, -0.9978, 0.06684, 0.0, -0.9978, 0.06684, 0.0, -0.9978, 0.06684, 0.0, -0.9978, 0.06684, 0.0, 0.9468, -0.3218, 0.0, 0.9468, -0.3218, 0.0, 0.9468, -0.3218, 0.0, 0.9468, -0.3218, 0.0, 1.0, 0.0, 0.0, 1.0, 0.0, 0.0, 1.0, 0.0, 0.0, 1.0, 0.0, 0.0, -1.0, 0.0, 0.0, -1.0, 0.0, 0.0, -1.0, 0.0, 0.0, -1.0, 0.0, -1.0, 0.0, 0.0, -1.0, 0.0, 0.0, -1.0, 0.0, 0.0, -1.0, 0.0, 0.0, 1.0, 0.0, 0.0, 1.0, 0.0, 0.0, 1.0, 0.0, 0.0, 1.0, 0.0, 0.0, 0.0, -1.0, 0.0, 0.0, -1.0, 0.0, 0.0, -1.0, 0.0, 0.0, -1.0, 0.0, 1.0, 0.0, 0.0, 1.0, 0.0, 0.0, 1.0, 0.0, 0.0, 1.0, 0.0, 0.0, -1.0, 0.0, 0.0, -1.0, 0.0, 0.0, -1.0, 0.0, 0.0, -1.0, 0.0, 0.0, 0.0, 1.0, 0.0, 0.0, 1.0, 0.0, 0.0, 1.0, 0.0, 0.0, 1.0, 0.0, 0.0, 1.0, 0.0, 0.0, 1.0, 0.0, 0.0, 1.0, 0.0, 0.0, 1.0, 0.0, -1.0, 0.0, 0.0, -1.0, 0.0, 0.0, -1.0, 0.0, 0.0, -1.0, 0.0, 0.0, 1.0, 0.0, 0.0, 1.0, 0.0, 0.0, 1.0, 0.0, 0.0, 1.0, 0.0, 0.0, 0.0, -1.0, 0.0, 0.0, -1.0, 0.0, 0.0, -1.0, 0.0, 0.0, -1.0, 0.0, 0.0, 0.0, 1.0, 0.0, 0.0, 1.0, 0.0, 0.0, 1.0, 0.0, 0.0, 1.0, 0.0, 0.0, 1.0, 0.0, 0.0, 1.0, 0.0, 0.0, 1.0, 0.0, 0.0, 1.0, 0.0, 0.0, 1.0, 0.0, 0.0, 1.0, 0.0, 0.0, 1.0, 0.0, 0.0, 1.0, 3.886e-07, 0.0, -1.0, 3.886e-07, 0.0, -1.0, 3.886e-07, 0.0, -1.0, 3.886e-07, 0.0, -1.0, -3.886e-07, 0.0, -1.0, 3.886e-07, 0.0, -1.0, 3.886e-07, 0.0, -1.0, -3.886e-07, 0.0, -1.0, 3.886e-07, 0.0, -1.0, -3.886e-07, 0.0, -1.0, -3.886e-07, 0.0, -1.0, 3.886e-07, 0.0, -1.0, 0.0, 0.0, 1.0, 0.0, 0.0, 1.0, 0.0, 0.0, 1.0, 0.0, 0.0, 1.0, -3.886e-07, 0.0, -1.0, -3.886e-07, 0.0, -1.0, -3.886e-07, 0.0, -1.0, -3.886e-07, 0.0, -1.0, 0.0, 1.0, 0.0, 0.0, 1.0, 0.0, 0.0, 1.0, 0.0, 0.0, 1.0, 0.0, -1.0, 0.0, 0.0, -1.0, 0.0, 0.0, -1.0, 0.0, 0.0, -1.0, 0.0, 0.0, 1.0, 0.0, 0.0, 1.0, 0.0, 0.0, 1.0, 0.0, 0.0, 1.0, 0.0, 0.0, 0.0, -1.0, 0.0, 0.0, -1.0, 0.0, 0.0, -1.0, 0.0, 0.0, -1.0, 0.0, 1.044e-06, 0.0, -1.0, 1.044e-06, 0.0, -1.0, 1.044e-06, 0.0, -1.0, 1.044e-06, 0.0, -1.0, 1.044e-06, 0.0, -1.0, 1.044e-06, 0.0, -1.0, -6.843e-07, 0.0, -1.0, -6.844e-07, 0.0, -1.0, -6.844e-07, 0.0, -1.0, -6.843e-07, 0.0, -1.0, -6.843e-07, 0.0, -1.0, -6.844e-07, 0.0, -1.0, 1.283e-08, 0.0, 1.0, 1.283e-08, 0.0, 1.0, -4.705e-08, 0.0, 1.0, -4.705e-08, 0.0, 1.0, 1.283e-08, 0.0, 1.0, 1.283e-08, 0.0, 1.0, 1.283e-08, 0.0, 1.0, 1.283e-08, 0.0, 1.0, -6.844e-07, 0.0, -1.0, -6.843e-07, 0.0, -1.0, 1.044e-06, 0.0, -1.0, 1.044e-06, 0.0, -1.0, -4.705e-08, 0.0, 1.0, -4.705e-08, 0.0, 1.0, -4.705e-08, 0.0, 1.0, -4.705e-08, 0.0, 1.0, -4.705e-08, 0.0, 1.0, -4.705e-08, 0.0, 1.0, 1.283e-08, 0.0, 1.0, 1.283e-08, 0.0, 1.0, 0.0, 1.0, 0.0, 0.0, 1.0, 0.0, 0.0, 1.0, 0.0, 0.0, 1.0, 0.0, -1.0, 0.0, 0.0, -1.0, 0.0, 0.0, -1.0, 0.0, 0.0, -1.0, 0.0, 0.0, 1.0, 0.0, 0.0, 1.0, 0.0, 0.0, 1.0, 0.0, 0.0, 1.0, 0.0, 0.0, 0.0, -1.0, 0.0, 0.0, -1.0, 0.0, 0.0, -1.0, 0.0, 0.0, -1.0, 0.0, 0.0, -1.0, 0.0, 0.0, -1.0, 0.0, 0.0, -1.0, 0.0, 0.0, -1.0, 0.0, 1.0, 0.0, 0.0, 1.0, 0.0, 0.0, 1.0, 0.0, 0.0, 1.0, 0.0, 0.0, -1.0, 0.0, 0.0, -1.0, 0.0, 0.0, -1.0, 0.0, 0.0, -1.0, 0.0, 0.0, 0.0, 1.0, 0.0, 0.0, 1.0, 0.0, 0.0, 1.0, 0.0, 0.0, 1.0, 0.0, 1.0, 0.0, 0.0, 1.0, 0.0, 0.0, 1.0, 0.0, 0.0, 1.0, 0.0, 0.0, 0.0, 0.0, 1.0, 0.0, 0.0, 1.0, 0.0, 0.0, 1.0, 0.0, 0.0, 1.0, 0.0, 0.0, 1.0, 0.0, 0.0, 1.0, 0.0, 0.0, 1.0, 0.0, 0.0, 1.0, 0.0, 0.0, 1.0, 0.0, 0.0, 1.0, 0.0, 0.0, 1.0, 0.0, 0.0, 1.0, 0.0, 0.0, -1.0, 0.0, 0.0, -1.0, 0.0, 0.0, -1.0, 0.0, 0.0, -1.0, 0.0, 0.0, -1.0, 0.0, 0.0, -1.0, 0.0, 0.0, -1.0, 0.0, 0.0, -1.0, 0.0, 0.0, -1.0, 0.0, 0.0, -1.0, 0.0, 0.0, -1.0, 0.0, 0.0, -1.0, 0.0, 0.0, 1.0, 0.0, 0.0, 1.0, 0.0, 0.0, 1.0, 0.0, 0.0, 1.0, 0.0, 0.0, -1.0, 0.0, 0.0, -1.0, 0.0, 0.0, -1.0, 0.0, 0.0, -1.0, 0.0, 1.0, 0.0, 0.0, 1.0, 0.0, 0.0, 1.0, 0.0, 0.0, 1.0, 0.0, 5.512e-07, 0.0, 1.0, 5.512e-07, 0.0, 1.0, 5.512e-07, 0.0, 1.0, 5.512e-07, 0.0, 1.0, -1.0, 0.0, 0.0, -1.0, 0.0, 0.0, -1.0, 0.0, 0.0, -1.0, 0.0, 0.0, -5.512e-07, 0.0, 1.0, -5.512e-07, 0.0, 1.0, -5.512e-07, 0.0, 1.0, -5.512e-07, 0.0, 1.0, 1.0, 0.0, 0.0, 1.0, 0.0, 0.0, 1.0, 0.0, 0.0, 1.0, 0.0, 0.0, 5.512e-07, 0.0, 1.0, -5.512e-07, 0.0, 1.0, -5.512e-07, 0.0, 1.0, 5.512e-07, 0.0, 1.0, 0.0, -1.0, 0.0, 0.0, -1.0, 0.0, 0.0, -1.0, 0.0, 0.0, -1.0, 0.0, 0.0, 0.0, -1.0, 0.0, 0.0, -1.0, 0.0, 0.0, -1.0, 0.0, 0.0, -1.0, -1.0, 0.0, 0.0, -1.0, 0.0, 0.0, -1.0, 0.0, 0.0, -1.0, 0.0, 0.0, 1.0, 0.0, 0.0, 1.0, 0.0, 0.0, 1.0, 0.0, 0.0, 1.0, 0.0, 0.0, 0.0, -1.0, 0.0, 0.0, -1.0, 0.0, 0.0, -1.0, 0.0, 0.0, -1.0, 0.0, 0.0, 1.0, 0.0, 0.0, 1.0, 0.0, 0.0, 1.0, 0.0, 0.0, 1.0, 0.0, -5.512e-07, 0.0, 1.0, 5.512e-07, 0.0, 1.0, 5.512e-07, 0.0, 1.0, -5.512e-07, 0.0, 1.0, 0.0, 0.0, -1.0, 0.0, 0.0, -1.0, 0.0, 0.0, -1.0, 0.0, 0.0, -1.0, 0.0, 0.0, -1.0, 0.0, 0.0, -1.0, 0.0, 0.0, -1.0, 0.0, 0.0, -1.0, 0.0, 0.0, -1.0, 0.0, 0.0, -1.0, 0.0, 0.0, -1.0, 0.0, 0.0, -1.0, 1.0, 0.0, 0.0, 1.0, 0.0, 0.0, 1.0, 0.0, 0.0, 1.0, 0.0, 0.0, -1.0, 0.0, 0.0, -1.0, 0.0, 0.0, -1.0, 0.0, 0.0, -1.0, 0.0, 0.0, 0.0, 1.0, 0.0, 0.0, 1.0, 0.0, 0.0, 1.0, 0.0, 0.0, 1.0, 0.0, 0.0, -1.0, 0.0, 0.0, -1.0, 0.0, 0.0, -1.0, 0.0, 0.0, -1.0, 0.0, 0.0, 0.0, -1.0, 0.0, 0.0, -1.0, 0.0, 0.0, -1.0, 0.0, 0.0, -1.0, 0.0, 0.0, 1.0, 0.0, 0.0, 1.0, 0.0, 0.0, 1.0, 0.0, 0.0, 1.0, 0.0, -1.0, 0.0, 0.0, -1.0, 0.0, 0.0, -1.0, 0.0, 0.0, -1.0, 0.0, 1.0, 0.0, 0.0, 1.0, 0.0, 0.0, 1.0, 0.0, 0.0, 1.0, 0.0, 0.0, -1.0, 0.0, 0.0, -1.0, 0.0, 0.0, -1.0, 0.0, 0.0, -1.0, 0.0, 0.0, 0.0, 1.0, 0.0, 0.0, 1.0, 0.0, 0.0, 1.0, 0.0, 0.0, 1.0, 0.0, 1.0, 0.0, 0.0, 1.0, 0.0, 0.0, 1.0, 0.0, 0.0, 1.0, 0.0, 0.0, 0.0, 0.0, 1.0, 0.0, 0.0, 1.0, 0.0, 0.0, 1.0, 0.0, 0.0, 1.0, 0.0, 0.0, 1.0, 0.0, 0.0, 1.0, 0.0, 0.0, 1.0, 0.0, 0.0, 1.0, 0.0, 0.0, 1.0, 0.0, 0.0, 1.0, 0.0, 0.0, 1.0, 0.0, 0.0, 1.0, 0.0, 0.0, -1.0, 0.0, 0.0, -1.0, 0.0, 0.0, -1.0, 0.0, 0.0, -1.0, 0.0, 0.0, -1.0, 0.0, 0.0, -1.0, 0.0, 0.0, -1.0, 0.0, 0.0, -1.0, 0.0, 0.0, -1.0, 0.0, 0.0, -1.0, 0.0, 0.0, -1.0, 0.0, 0.0, -1.0, 0.0, 0.0, 1.0, 0.0, 0.0, 1.0, 0.0, 0.0, 1.0, 0.0, 0.0, 1.0, 0.0, 0.0, -1.0, 0.0, 0.0, -1.0, 0.0, 0.0, -1.0, 0.0, 0.0, -1.0, 0.0, 1.0, 0.0, 0.0, 1.0, 0.0, 0.0, 1.0, 0.0, 0.0, 1.0, 0.0, 5.512e-07, 0.0, 1.0, 5.512e-07, 0.0, 1.0, 5.512e-07, 0.0, 1.0, 5.512e-07, 0.0, 1.0, -1.0, 0.0, 0.0, -1.0, 0.0, 0.0, -1.0, 0.0, 0.0, -1.0, 0.0, 0.0, -5.512e-07, 0.0, 1.0, -5.512e-07, 0.0, 1.0, -5.512e-07, 0.0, 1.0, -5.512e-07, 0.0, 1.0, 1.0, 0.0, 0.0, 1.0, 0.0, 0.0, 1.0, 0.0, 0.0, 1.0, 0.0, 0.0, 5.512e-07, 0.0, 1.0, -5.512e-07, 0.0, 1.0, -5.512e-07, 0.0, 1.0, 5.512e-07, 0.0, 1.0, 0.0, -1.0, 0.0, 0.0, -1.0, 0.0, 0.0, -1.0, 0.0, 0.0, -1.0, 0.0, 0.0, 0.0, -1.0, 0.0, 0.0, -1.0, 0.0, 0.0, -1.0, 0.0, 0.0, -1.0, -1.0, 0.0, 0.0, -1.0, 0.0, 0.0, -1.0, 0.0, 0.0, -1.0, 0.0, 0.0, 1.0, 0.0, 0.0, 1.0, 0.0, 0.0, 1.0, 0.0, 0.0, 1.0, 0.0, 0.0, 0.0, -1.0, 0.0, 0.0, -1.0, 0.0, 0.0, -1.0, 0.0, 0.0, -1.0, 0.0, 0.0, 1.0, 0.0, 0.0, 1.0, 0.0, 0.0, 1.0, 0.0, 0.0, 1.0, 0.0, -5.512e-07, 0.0, 1.0, 5.512e-07, 0.0, 1.0, 5.512e-07, 0.0, 1.0, -5.512e-07, 0.0, 1.0, 0.0, 0.0, -1.0, 0.0, 0.0, -1.0, 0.0, 0.0, -1.0, 0.0, 0.0, -1.0, 0.0, 0.0, -1.0, 0.0, 0.0, -1.0, 0.0, 0.0, -1.0, 0.0, 0.0, -1.0, 0.0, 0.0, -1.0, 0.0, 0.0, -1.0, 0.0, 0.0, -1.0, 0.0, 0.0, -1.0, 1.0, 0.0, 0.0, 1.0, 0.0, 0.0, 1.0, 0.0, 0.0, 1.0, 0.0, 0.0, -1.0, 0.0, 0.0, -1.0, 0.0, 0.0, -1.0, 0.0, 0.0, -1.0, 0.0, 0.0, 0.0, 1.0, 0.0, 0.0, 1.0, 0.0, 0.0, 1.0, 0.0, 0.0, 1.0, 0.0, 0.0, -1.0, 0.0, 0.0, -1.0, 0.0, 0.0, -1.0, 0.0, 0.0, -1.0, 0.0, 0.0, 0.0, -1.0, 0.0, 0.0, -1.0, 0.0, 0.0, -1.0, 0.0, 0.0, -1.0, 0.0, 0.0, 1.0, 0.0, 0.0, 1.0, 0.0, 0.0, 1.0, 0.0, 0.0, 1.0, 0.0, -1.0, 0.0, 0.0, -1.0, 0.0, 0.0, -1.0, 0.0, 0.0, -1.0, 0.0, 1.0, 0.0, 0.0, 1.0, 0.0, 0.0, 1.0, 0.0, 0.0, 1.0, 0.0, 0.0, -1.0, 0.0, 0.0, -1.0, 0.0, 0.0, -1.0, 0.0, 0.0, -1.0, 0.0, 0.0, 0.0, 1.0, 0.0, 0.0, 1.0, 0.0, 0.0, 1.0, 0.0, 0.0, 1.0, 0.0, 1.0, 0.0, 0.0, 1.0, 0.0, 0.0, 1.0, 0.0, 0.0, 1.0, 0.0, 0.0, 0.0, 0.0, 1.0, 0.0, 0.0, 1.0, 0.0, 0.0, 1.0, 0.0, 0.0, 1.0, 0.0, 0.0, 1.0, 0.0, 0.0, 1.0, 0.0, 0.0, 1.0, 0.0, 0.0, 1.0, 0.0, 0.0, 1.0, 0.0, 0.0, 1.0, 0.0, 0.0, 1.0, 0.0, 0.0, 1.0, 2.444e-07, 0.0, -1.0, 2.444e-07, 0.0, -1.0, 2.444e-07, 0.0, -1.0, 2.444e-07, 0.0, -1.0, -2.444e-07, 0.0, -1.0, 2.444e-07, 0.0, -1.0, 2.444e-07, 0.0, -1.0, -2.444e-07, 0.0, -1.0, 2.444e-07, 0.0, -1.0, -2.444e-07, 0.0, -1.0, -2.444e-07, 0.0, -1.0, 2.444e-07, 0.0, -1.0, 0.0, 0.0, 1.0, 0.0, 0.0, 1.0, 0.0, 0.0, 1.0, 0.0, 0.0, 1.0, -2.444e-07, 0.0, -1.0, -2.444e-07, 0.0, -1.0, -2.444e-07, 0.0, -1.0, -2.444e-07, 0.0, -1.0, 0.0, 1.0, 0.0, 0.0, 1.0, 0.0, 0.0, 1.0, 0.0, 0.0, 1.0, 0.0, 0.0, 0.0, 1.0, 0.0, 0.0, 1.0, 0.0, 0.0, 1.0, 0.0, 0.0, 1.0, -1.0, 0.0, 0.0, -1.0, 0.0, 0.0, -1.0, 0.0, 0.0, -1.0, 0.0, 0.0, 0.0, 0.0, 1.0, 0.0, 0.0, 1.0, 0.0, 0.0, 1.0, 0.0, 0.0, 1.0, 1.0, 0.0, 0.0, 1.0, 0.0, 0.0, 1.0, 0.0, 0.0, 1.0, 0.0, 0.0, 0.0, 0.0, 1.0, 0.0, 0.0, 1.0, 0.0, 0.0, 1.0, 0.0, 0.0, 1.0, 0.0, -1.0, 0.0, 0.0, -1.0, 0.0, 0.0, -1.0, 0.0, 0.0, -1.0, 0.0, 0.0, 0.0, -1.0, 0.0, 0.0, -1.0, 0.0, 0.0, -1.0, 0.0, 0.0, -1.0, -1.0, 0.0, -5.568e-07, -1.0, 0.0, -5.568e-07, -1.0, 0.0, -5.568e-07, -1.0, 0.0, -5.568e-07, 1.0, 0.0, 0.0, 1.0, 0.0, 0.0, 1.0, 0.0, 0.0, 1.0, 0.0, 0.0, 0.0, -1.0, 0.0, 0.0, -1.0, 0.0, 0.0, -1.0, 0.0, 0.0, -1.0, 0.0, 0.0, 1.0, 0.0, 0.0, 1.0, 0.0, 0.0, 1.0, 0.0, 0.0, 1.0, 0.0, 0.0, 0.0, 1.0, 0.0, 0.0, 1.0, 0.0, 0.0, 1.0, 0.0, 0.0, 1.0, 0.0, 0.0, -1.0, 0.0, 0.0, -1.0, 0.0, 0.0, -1.0, 0.0, 0.0, -1.0, 0.0, 0.0, -1.0, 0.0, 0.0, -1.0, 0.0, 0.0, -1.0, 0.0, 0.0, -1.0, 0.0, 0.0, -1.0, 0.0, 0.0, -1.0, 0.0, 0.0, -1.0, 0.0, 0.0, -1.0, 1.0, 0.0, 0.0, 1.0, 0.0, 0.0, 1.0, 0.0, 0.0, 1.0, 0.0, 0.0, -1.0, 0.0, 0.0, -1.0, 0.0, 0.0, -1.0, 0.0, 0.0, -1.0, 0.0, 0.0, 0.0, 1.0, 0.0, 0.0, 1.0, 0.0, 0.0, 1.0, 0.0, 0.0, 1.0, 0.0, 0.0, -1.0, 0.0, 0.0, -1.0, 0.0, 0.0, -1.0, 0.0, 0.0, -1.0, 0.0, 0.0, 0.0, -1.0, 0.0, 0.0, -1.0, 0.0, 0.0, -1.0, 0.0, 0.0, -1.0, 0.0, 0.0, 1.0, 0.0, 0.0, 1.0, 0.0, 0.0, 1.0, 0.0, 0.0, 1.0])] * 3)])

# ---- objects
ob_window_1x2 = bpy.data.objects.new('Window_1x2', me_window_1x2)

# ---- transforms, parenting, visibility, modifiers, constraints
ob_window_1x2.location = (0.0, 0.0, 0.0)
ob_window_1x2.rotation_euler = (1.571, -0.0, 0.0)
ob_window_1x2.scale = (0.01, 0.01, 0.01)
ob_window_1x2.color = (0.8, 0.8, 0.8, 1.0)

# ---- collection membership
col_collection.objects.link(ob_window_1x2)

# ---- scene / render settings (as saved in the file)
scene.frame_start = 1; scene.frame_end = 250; scene.frame_set(1)
scene.render.engine = 'BLENDER_EEVEE_NEXT'
scene.render.fps = 60
bpy.context.view_layer.update()

# ---- added for rendering (the .blend has no active camera and no usable light): camera, sun
cam_auto = bpy.data.cameras.new('AutoCamera')
cam_auto.lens = 50.0
cam_auto.sensor_width = 36.0
cam_auto.clip_end = 1000.0
ob_auto_camera = bpy.data.objects.new('AutoCamera', cam_auto)
scene.collection.objects.link(ob_auto_camera)
ob_auto_camera.location = (3.00267, -3.48546, 3.65214)
ob_auto_camera.rotation_euler = (1.09748, -7.21219e-08, 0.694738)
scene.camera = ob_auto_camera
light_auto_sun = bpy.data.lights.new('AutoSun', 'SUN')
light_auto_sun.energy = 3.0
light_auto_sun.angle = 0.0523599
ob_auto_sun = bpy.data.objects.new('AutoSun', light_auto_sun)
scene.collection.objects.link(ob_auto_sun)
ob_auto_sun.rotation_euler = (0.872665, 0.174533, 0.523599)
bpy.context.view_layer.update()
